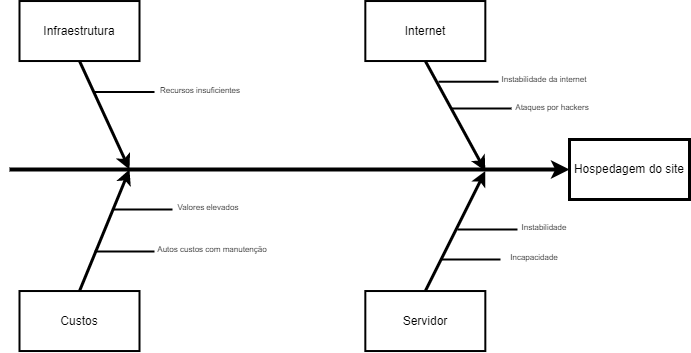

The diagram above was exported from draw.io. Its source (the exported page's mxGraphModel, read from the mxfile embedded in the PNG):
<mxGraphModel dx="813" dy="442" grid="0" gridSize="10" guides="1" tooltips="1" connect="1" arrows="1" fold="1" page="1" pageScale="1" pageWidth="826" pageHeight="1169" background="none" math="0" shadow="0">
  <root>
    <mxCell id="0" />
    <mxCell id="1" parent="0" />
    <mxCell id="8" value="Hospedagem do site" style="whiteSpace=wrap;strokeWidth=3" parent="1" vertex="1">
      <mxGeometry x="680" y="250" width="120" height="60" as="geometry" />
    </mxCell>
    <mxCell id="9" value="" style="edgeStyle=none;strokeWidth=4" parent="1" target="8" edge="1">
      <mxGeometry width="100" height="100" relative="1" as="geometry">
        <mxPoint x="120" y="280" as="sourcePoint" />
        <mxPoint x="240" y="230" as="targetPoint" />
      </mxGeometry>
    </mxCell>
    <mxCell id="143" value="Infraestrutura" style="whiteSpace=wrap;strokeWidth=2" parent="1" vertex="1">
      <mxGeometry x="130" y="111.52999999999994" width="120" height="60" as="geometry" />
    </mxCell>
    <mxCell id="144" value="Custos" style="whiteSpace=wrap;strokeWidth=2" parent="1" vertex="1">
      <mxGeometry x="130" y="401.5299999999999" width="120" height="60" as="geometry" />
    </mxCell>
    <mxCell id="145" value="" style="edgeStyle=none;exitX=0.5;exitY=1;strokeWidth=3" parent="1" source="143" edge="1">
      <mxGeometry width="100" height="100" relative="1" as="geometry">
        <mxPoint x="320" y="189.99999999999991" as="sourcePoint" />
        <mxPoint x="240" y="280" as="targetPoint" />
      </mxGeometry>
    </mxCell>
    <mxCell id="146" value="" style="edgeStyle=none;exitX=0.5;exitY=0;strokeWidth=3;exitDx=0;exitDy=0;" parent="1" edge="1" source="144">
      <mxGeometry width="100" height="100" relative="1" as="geometry">
        <mxPoint x="320.0000000000001" y="399.99999999999994" as="sourcePoint" />
        <mxPoint x="240" y="280" as="targetPoint" />
      </mxGeometry>
    </mxCell>
    <mxCell id="204" value="Internet" style="whiteSpace=wrap;strokeWidth=2" parent="1" vertex="1">
      <mxGeometry x="475.8333333333331" y="111.52777777777752" width="120" height="60" as="geometry" />
    </mxCell>
    <mxCell id="205" value="Servidor" style="whiteSpace=wrap;strokeWidth=2" parent="1" vertex="1">
      <mxGeometry x="475.8333333333331" y="401.52777777777754" width="120" height="60" as="geometry" />
    </mxCell>
    <mxCell id="206" value="" style="edgeStyle=none;exitX=0.5;exitY=1;strokeWidth=3" parent="1" source="204" edge="1">
      <mxGeometry width="100" height="100" relative="1" as="geometry">
        <mxPoint x="535.8333333333331" y="191.52777777777752" as="sourcePoint" />
        <mxPoint x="595.8333333333331" y="281.52777777777754" as="targetPoint" />
      </mxGeometry>
    </mxCell>
    <mxCell id="207" value="" style="edgeStyle=none;exitX=0.5;exitY=0;strokeWidth=3" parent="1" edge="1">
      <mxGeometry width="100" height="100" relative="1" as="geometry">
        <mxPoint x="535.8333333333333" y="401.52777777777754" as="sourcePoint" />
        <mxPoint x="595.8333333333331" y="281.52777777777754" as="targetPoint" />
      </mxGeometry>
    </mxCell>
    <mxCell id="211" value="" style="edgeStyle=none;endArrow=none;strokeWidth=2" parent="1" edge="1">
      <mxGeometry width="100" height="100" relative="1" as="geometry">
        <mxPoint x="549" y="192.22" as="sourcePoint" />
        <mxPoint x="609.0033333333331" y="192.2177777777775" as="targetPoint" />
      </mxGeometry>
    </mxCell>
    <mxCell id="259" value="Instabilidade da internet" style="text;spacingTop=-5;fontSize=8;align=center;verticalAlign=middle;points=[]" parent="1" vertex="1">
      <mxGeometry x="639.9966666666666" y="182.4999999999998" width="30" height="19.999999999999886" as="geometry" />
    </mxCell>
    <mxCell id="kPkBGXTIZ_SS50eCxHhY-264" value="" style="edgeStyle=none;endArrow=none;strokeWidth=2" edge="1" parent="1">
      <mxGeometry width="100" height="100" relative="1" as="geometry">
        <mxPoint x="567.99" y="340" as="sourcePoint" />
        <mxPoint x="627.9933333333329" y="339.9977777777775" as="targetPoint" />
      </mxGeometry>
    </mxCell>
    <mxCell id="kPkBGXTIZ_SS50eCxHhY-265" value="Instabilidade" style="text;spacingTop=-5;fontSize=8;align=center;verticalAlign=middle;points=[]" vertex="1" parent="1">
      <mxGeometry x="639.9966666666666" y="329.9999999999998" width="30" height="19.999999999999886" as="geometry" />
    </mxCell>
    <mxCell id="kPkBGXTIZ_SS50eCxHhY-266" value="" style="edgeStyle=none;endArrow=none;strokeWidth=2" edge="1" parent="1">
      <mxGeometry width="100" height="100" relative="1" as="geometry">
        <mxPoint x="551" y="370" as="sourcePoint" />
        <mxPoint x="611.0033333333331" y="369.9977777777775" as="targetPoint" />
      </mxGeometry>
    </mxCell>
    <mxCell id="kPkBGXTIZ_SS50eCxHhY-267" value="Incapacidade" style="text;spacingTop=-5;fontSize=8;align=center;verticalAlign=middle;points=[]" vertex="1" parent="1">
      <mxGeometry x="629.9966666666666" y="359.9999999999998" width="30" height="19.999999999999886" as="geometry" />
    </mxCell>
    <mxCell id="kPkBGXTIZ_SS50eCxHhY-268" value="" style="edgeStyle=none;endArrow=none;strokeWidth=2" edge="1" parent="1">
      <mxGeometry width="100" height="100" relative="1" as="geometry">
        <mxPoint x="223" y="320" as="sourcePoint" />
        <mxPoint x="283.0033333333329" y="319.9977777777775" as="targetPoint" />
      </mxGeometry>
    </mxCell>
    <mxCell id="kPkBGXTIZ_SS50eCxHhY-269" value="Valores elevados" style="text;spacingTop=-5;fontSize=8;align=center;verticalAlign=middle;points=[]" vertex="1" parent="1">
      <mxGeometry x="303.99666666666656" y="309.9999999999998" width="30" height="19.999999999999886" as="geometry" />
    </mxCell>
    <mxCell id="kPkBGXTIZ_SS50eCxHhY-270" value="" style="edgeStyle=none;endArrow=none;strokeWidth=2" edge="1" parent="1">
      <mxGeometry width="100" height="100" relative="1" as="geometry">
        <mxPoint x="205" y="202.5" as="sourcePoint" />
        <mxPoint x="265.0033333333329" y="202.49777777777751" as="targetPoint" />
      </mxGeometry>
    </mxCell>
    <mxCell id="kPkBGXTIZ_SS50eCxHhY-272" value="Recursos insuficientes" style="text;spacingTop=-5;fontSize=8;align=center;verticalAlign=middle;points=[]" vertex="1" parent="1">
      <mxGeometry x="295.99666666666656" y="192.99999999999977" width="30" height="19.999999999999886" as="geometry" />
    </mxCell>
    <mxCell id="kPkBGXTIZ_SS50eCxHhY-273" value="" style="edgeStyle=none;endArrow=none;strokeWidth=2" edge="1" parent="1">
      <mxGeometry width="100" height="100" relative="1" as="geometry">
        <mxPoint x="205" y="362" as="sourcePoint" />
        <mxPoint x="265.0033333333329" y="361.9977777777775" as="targetPoint" />
      </mxGeometry>
    </mxCell>
    <mxCell id="kPkBGXTIZ_SS50eCxHhY-274" value="Autos custos com manutenção" style="text;spacingTop=-5;fontSize=8;align=center;verticalAlign=middle;points=[]" vertex="1" parent="1">
      <mxGeometry x="307.99666666666656" y="351.9999999999998" width="30" height="19.999999999999886" as="geometry" />
    </mxCell>
    <mxCell id="kPkBGXTIZ_SS50eCxHhY-275" value="" style="edgeStyle=none;endArrow=none;strokeWidth=2" edge="1" parent="1">
      <mxGeometry width="100" height="100" relative="1" as="geometry">
        <mxPoint x="562" y="219.00000000000003" as="sourcePoint" />
        <mxPoint x="622.0033333333329" y="218.99777777777754" as="targetPoint" />
      </mxGeometry>
    </mxCell>
    <mxCell id="kPkBGXTIZ_SS50eCxHhY-276" value="Ataques por hackers" style="text;spacingTop=-5;fontSize=8;align=center;verticalAlign=middle;points=[]" vertex="1" parent="1">
      <mxGeometry x="647.9966666666666" y="210.4999999999998" width="30" height="19.999999999999886" as="geometry" />
    </mxCell>
  </root>
</mxGraphModel>